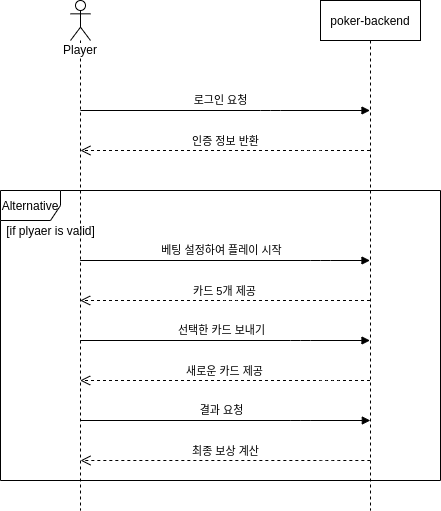

The diagram above was exported from draw.io. Its source (the exported page's mxGraphModel, read from the mxfile embedded in the PNG):
<mxGraphModel dx="770" dy="466" grid="1" gridSize="10" guides="1" tooltips="1" connect="1" arrows="1" fold="1" page="1" pageScale="1" pageWidth="850" pageHeight="1100" math="0" shadow="0">
  <root>
    <mxCell id="E0t6sXyXYQW2V8SMz6YR-0" />
    <mxCell id="E0t6sXyXYQW2V8SMz6YR-1" parent="E0t6sXyXYQW2V8SMz6YR-0" />
    <mxCell id="E0t6sXyXYQW2V8SMz6YR-5" value="Player" style="shape=umlLifeline;participant=umlActor;perimeter=lifelinePerimeter;whiteSpace=wrap;html=1;container=1;collapsible=0;recursiveResize=0;verticalAlign=top;spacingTop=36;labelBackgroundColor=#ffffff;outlineConnect=0;" parent="E0t6sXyXYQW2V8SMz6YR-1" vertex="1">
      <mxGeometry x="210" y="50" width="20" height="510" as="geometry" />
    </mxCell>
    <mxCell id="E0t6sXyXYQW2V8SMz6YR-10" value="poker-backend" style="shape=umlLifeline;perimeter=lifelinePerimeter;whiteSpace=wrap;html=1;container=1;collapsible=0;recursiveResize=0;outlineConnect=0;" parent="E0t6sXyXYQW2V8SMz6YR-1" vertex="1">
      <mxGeometry x="460" y="50" width="100" height="510" as="geometry" />
    </mxCell>
    <mxCell id="E0t6sXyXYQW2V8SMz6YR-22" value="로그인 요청" style="endArrow=block;endFill=1;endSize=6;html=1;strokeColor=#000000;" parent="E0t6sXyXYQW2V8SMz6YR-1" source="E0t6sXyXYQW2V8SMz6YR-5" target="E0t6sXyXYQW2V8SMz6YR-10" edge="1">
      <mxGeometry x="0.3138" y="51" width="100" relative="1" as="geometry">
        <mxPoint x="330" y="420" as="sourcePoint" />
        <mxPoint x="430" y="420" as="targetPoint" />
        <Array as="points">
          <mxPoint x="410" y="160" />
        </Array>
        <mxPoint x="-50" y="41" as="offset" />
      </mxGeometry>
    </mxCell>
    <mxCell id="E0t6sXyXYQW2V8SMz6YR-30" value="인증 정보 반환" style="html=1;verticalAlign=bottom;endArrow=open;dashed=1;endSize=8;strokeColor=#000000;" parent="E0t6sXyXYQW2V8SMz6YR-1" source="E0t6sXyXYQW2V8SMz6YR-10" target="E0t6sXyXYQW2V8SMz6YR-5" edge="1">
      <mxGeometry relative="1" as="geometry">
        <mxPoint x="410" y="420" as="sourcePoint" />
        <mxPoint x="180" y="410" as="targetPoint" />
        <Array as="points">
          <mxPoint x="450" y="200" />
        </Array>
      </mxGeometry>
    </mxCell>
    <mxCell id="E0t6sXyXYQW2V8SMz6YR-31" value="" style="endArrow=block;endFill=1;endSize=6;html=1;strokeColor=#000000;" parent="E0t6sXyXYQW2V8SMz6YR-1" edge="1">
      <mxGeometry width="100" relative="1" as="geometry">
        <mxPoint x="219.66666666666652" y="310" as="sourcePoint" />
        <mxPoint x="509.5" y="310" as="targetPoint" />
        <Array as="points">
          <mxPoint x="460" y="310" />
        </Array>
      </mxGeometry>
    </mxCell>
    <mxCell id="E0t6sXyXYQW2V8SMz6YR-32" value="베팅 설정하여 플레이 시작" style="edgeLabel;html=1;align=center;verticalAlign=middle;resizable=0;points=[];" parent="E0t6sXyXYQW2V8SMz6YR-31" vertex="1" connectable="0">
      <mxGeometry x="-0.3138" y="-4" relative="1" as="geometry">
        <mxPoint x="41.5" y="-14" as="offset" />
      </mxGeometry>
    </mxCell>
    <mxCell id="E0t6sXyXYQW2V8SMz6YR-33" value="카드 5개 제공" style="html=1;verticalAlign=bottom;endArrow=open;dashed=1;endSize=8;strokeColor=#000000;" parent="E0t6sXyXYQW2V8SMz6YR-1" edge="1">
      <mxGeometry relative="1" as="geometry">
        <mxPoint x="509.5" y="350" as="sourcePoint" />
        <mxPoint x="219.66666666666652" y="350" as="targetPoint" />
        <Array as="points">
          <mxPoint x="370" y="350" />
        </Array>
      </mxGeometry>
    </mxCell>
    <mxCell id="E0t6sXyXYQW2V8SMz6YR-34" value="" style="endArrow=block;endFill=1;endSize=6;html=1;strokeColor=#000000;" parent="E0t6sXyXYQW2V8SMz6YR-1" edge="1">
      <mxGeometry width="100" relative="1" as="geometry">
        <mxPoint x="219.66666666666652" y="390" as="sourcePoint" />
        <mxPoint x="509.5" y="390" as="targetPoint" />
        <Array as="points">
          <mxPoint x="440" y="390" />
        </Array>
      </mxGeometry>
    </mxCell>
    <mxCell id="E0t6sXyXYQW2V8SMz6YR-35" value="선택한 카드 보내기" style="edgeLabel;html=1;align=center;verticalAlign=middle;resizable=0;points=[];" parent="E0t6sXyXYQW2V8SMz6YR-34" vertex="1" connectable="0">
      <mxGeometry x="-0.1483" y="1" relative="1" as="geometry">
        <mxPoint x="17.5" y="-9" as="offset" />
      </mxGeometry>
    </mxCell>
    <mxCell id="E0t6sXyXYQW2V8SMz6YR-36" value="새로운 카드 제공" style="html=1;verticalAlign=bottom;endArrow=open;dashed=1;endSize=8;strokeColor=#000000;" parent="E0t6sXyXYQW2V8SMz6YR-1" edge="1">
      <mxGeometry relative="1" as="geometry">
        <mxPoint x="509.5" y="430" as="sourcePoint" />
        <mxPoint x="219.66666666666652" y="430" as="targetPoint" />
        <Array as="points">
          <mxPoint x="470" y="430" />
        </Array>
      </mxGeometry>
    </mxCell>
    <mxCell id="E0t6sXyXYQW2V8SMz6YR-40" value="Alternative" style="shape=umlFrame;whiteSpace=wrap;html=1;" parent="E0t6sXyXYQW2V8SMz6YR-1" vertex="1">
      <mxGeometry x="140" y="240" width="440" height="290" as="geometry" />
    </mxCell>
    <mxCell id="E0t6sXyXYQW2V8SMz6YR-42" value="[if plyaer is valid]" style="text;html=1;align=center;verticalAlign=middle;resizable=0;points=[];autosize=1;" parent="E0t6sXyXYQW2V8SMz6YR-1" vertex="1">
      <mxGeometry x="140" y="270" width="100" height="20" as="geometry" />
    </mxCell>
    <mxCell id="SsflMlSAXk-7-kQv056a-2" value="" style="endArrow=block;endFill=1;endSize=6;html=1;strokeColor=#000000;" edge="1" parent="E0t6sXyXYQW2V8SMz6YR-1">
      <mxGeometry width="100" relative="1" as="geometry">
        <mxPoint x="219.99666666666664" y="470" as="sourcePoint" />
        <mxPoint x="509.83" y="470" as="targetPoint" />
        <Array as="points">
          <mxPoint x="440.33" y="470" />
        </Array>
      </mxGeometry>
    </mxCell>
    <mxCell id="SsflMlSAXk-7-kQv056a-3" value="결과 요청" style="edgeLabel;html=1;align=center;verticalAlign=middle;resizable=0;points=[];" vertex="1" connectable="0" parent="SsflMlSAXk-7-kQv056a-2">
      <mxGeometry x="-0.1483" y="1" relative="1" as="geometry">
        <mxPoint x="17.5" y="-9" as="offset" />
      </mxGeometry>
    </mxCell>
    <mxCell id="SsflMlSAXk-7-kQv056a-7" value="최종 보상 계산" style="html=1;verticalAlign=bottom;endArrow=open;dashed=1;endSize=8;strokeColor=#000000;" edge="1" parent="E0t6sXyXYQW2V8SMz6YR-1">
      <mxGeometry relative="1" as="geometry">
        <mxPoint x="509.83" y="510" as="sourcePoint" />
        <mxPoint x="219.99666666666664" y="510" as="targetPoint" />
        <Array as="points">
          <mxPoint x="470.33" y="510" />
        </Array>
      </mxGeometry>
    </mxCell>
  </root>
</mxGraphModel>